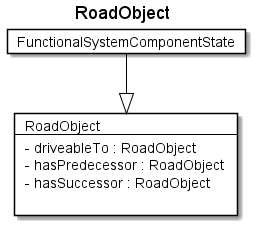

The diagram above was rendered by PlantUML. Its source (embedded in the PNG):
@startuml
Title RoadObject 

Card RoadObject #fff [
RoadObject
----
- driveableTo : RoadObject 
- hasPredecessor : RoadObject 
- hasSuccessor : RoadObject 

]
Card FunctionalSystemComponentState #fff [
FunctionalSystemComponentState
]
FunctionalSystemComponentState --|> RoadObject  #000 
@enduml